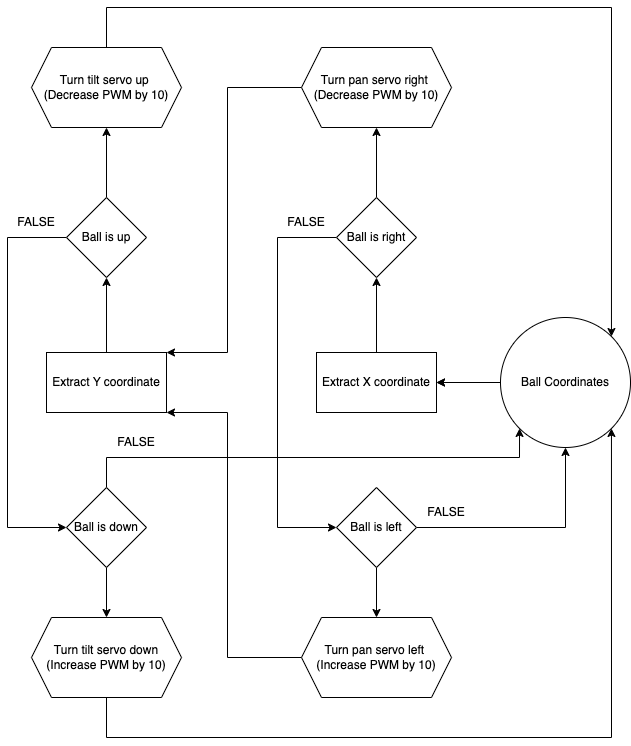

The diagram above was exported from draw.io. Its source (the exported page's mxGraphModel, read from the mxfile embedded in the PNG):
<mxGraphModel dx="1194" dy="790" grid="1" gridSize="10" guides="1" tooltips="1" connect="1" arrows="1" fold="1" page="1" pageScale="1" pageWidth="827" pageHeight="1169" math="0" shadow="0">
  <root>
    <mxCell id="WIyWlLk6GJQsqaUBKTNV-0" />
    <mxCell id="WIyWlLk6GJQsqaUBKTNV-1" parent="WIyWlLk6GJQsqaUBKTNV-0" />
    <mxCell id="Gz6oNsr_rAY0ia6_TrRK-3" value="" style="edgeStyle=orthogonalEdgeStyle;rounded=0;orthogonalLoop=1;jettySize=auto;html=1;" parent="WIyWlLk6GJQsqaUBKTNV-1" source="Gz6oNsr_rAY0ia6_TrRK-0" target="Gz6oNsr_rAY0ia6_TrRK-2" edge="1">
      <mxGeometry relative="1" as="geometry" />
    </mxCell>
    <mxCell id="Gz6oNsr_rAY0ia6_TrRK-0" value="Ball Coordinates" style="ellipse;whiteSpace=wrap;html=1;aspect=fixed;" parent="WIyWlLk6GJQsqaUBKTNV-1" vertex="1">
      <mxGeometry x="583" y="520" width="130" height="130" as="geometry" />
    </mxCell>
    <mxCell id="Gz6oNsr_rAY0ia6_TrRK-16" value="" style="edgeStyle=orthogonalEdgeStyle;rounded=0;orthogonalLoop=1;jettySize=auto;html=1;" parent="WIyWlLk6GJQsqaUBKTNV-1" source="Gz6oNsr_rAY0ia6_TrRK-2" target="Gz6oNsr_rAY0ia6_TrRK-15" edge="1">
      <mxGeometry relative="1" as="geometry" />
    </mxCell>
    <mxCell id="Gz6oNsr_rAY0ia6_TrRK-27" style="edgeStyle=orthogonalEdgeStyle;rounded=0;orthogonalLoop=1;jettySize=auto;html=1;entryX=0.5;entryY=1;entryDx=0;entryDy=0;" parent="WIyWlLk6GJQsqaUBKTNV-1" source="Gz6oNsr_rAY0ia6_TrRK-4" target="Gz6oNsr_rAY0ia6_TrRK-6" edge="1">
      <mxGeometry relative="1" as="geometry" />
    </mxCell>
    <mxCell id="Gz6oNsr_rAY0ia6_TrRK-4" value="Extract Y coordinate" style="whiteSpace=wrap;html=1;" parent="WIyWlLk6GJQsqaUBKTNV-1" vertex="1">
      <mxGeometry x="129" y="555" width="120" height="60" as="geometry" />
    </mxCell>
    <mxCell id="Gz6oNsr_rAY0ia6_TrRK-30" style="edgeStyle=orthogonalEdgeStyle;rounded=0;orthogonalLoop=1;jettySize=auto;html=1;entryX=0.5;entryY=1;entryDx=0;entryDy=0;" parent="WIyWlLk6GJQsqaUBKTNV-1" source="Gz6oNsr_rAY0ia6_TrRK-6" target="Gz6oNsr_rAY0ia6_TrRK-14" edge="1">
      <mxGeometry relative="1" as="geometry" />
    </mxCell>
    <mxCell id="lPHWUSdXbT3NGirdvRvQ-4" style="edgeStyle=orthogonalEdgeStyle;rounded=0;orthogonalLoop=1;jettySize=auto;html=1;entryX=0;entryY=0.5;entryDx=0;entryDy=0;" edge="1" parent="WIyWlLk6GJQsqaUBKTNV-1" source="Gz6oNsr_rAY0ia6_TrRK-6" target="Gz6oNsr_rAY0ia6_TrRK-8">
      <mxGeometry relative="1" as="geometry">
        <Array as="points">
          <mxPoint x="90" y="440" />
          <mxPoint x="90" y="730" />
        </Array>
      </mxGeometry>
    </mxCell>
    <mxCell id="Gz6oNsr_rAY0ia6_TrRK-6" value="Ball is up" style="rhombus;whiteSpace=wrap;html=1;" parent="WIyWlLk6GJQsqaUBKTNV-1" vertex="1">
      <mxGeometry x="149" y="400" width="80" height="80" as="geometry" />
    </mxCell>
    <mxCell id="Gz6oNsr_rAY0ia6_TrRK-11" value="" style="edgeStyle=orthogonalEdgeStyle;rounded=0;orthogonalLoop=1;jettySize=auto;html=1;" parent="WIyWlLk6GJQsqaUBKTNV-1" source="Gz6oNsr_rAY0ia6_TrRK-8" target="Gz6oNsr_rAY0ia6_TrRK-10" edge="1">
      <mxGeometry relative="1" as="geometry" />
    </mxCell>
    <mxCell id="lPHWUSdXbT3NGirdvRvQ-8" style="edgeStyle=orthogonalEdgeStyle;rounded=0;orthogonalLoop=1;jettySize=auto;html=1;entryX=0;entryY=1;entryDx=0;entryDy=0;" edge="1" parent="WIyWlLk6GJQsqaUBKTNV-1" source="Gz6oNsr_rAY0ia6_TrRK-8" target="Gz6oNsr_rAY0ia6_TrRK-0">
      <mxGeometry relative="1" as="geometry">
        <Array as="points">
          <mxPoint x="189" y="660" />
          <mxPoint x="602" y="660" />
        </Array>
      </mxGeometry>
    </mxCell>
    <mxCell id="Gz6oNsr_rAY0ia6_TrRK-8" value="Ball is down" style="rhombus;whiteSpace=wrap;html=1;" parent="WIyWlLk6GJQsqaUBKTNV-1" vertex="1">
      <mxGeometry x="149" y="690" width="80" height="80" as="geometry" />
    </mxCell>
    <mxCell id="lPHWUSdXbT3NGirdvRvQ-10" style="edgeStyle=orthogonalEdgeStyle;rounded=0;orthogonalLoop=1;jettySize=auto;html=1;entryX=1;entryY=1;entryDx=0;entryDy=0;" edge="1" parent="WIyWlLk6GJQsqaUBKTNV-1" source="Gz6oNsr_rAY0ia6_TrRK-10" target="Gz6oNsr_rAY0ia6_TrRK-0">
      <mxGeometry relative="1" as="geometry">
        <Array as="points">
          <mxPoint x="189" y="940" />
          <mxPoint x="694" y="940" />
        </Array>
      </mxGeometry>
    </mxCell>
    <mxCell id="Gz6oNsr_rAY0ia6_TrRK-10" value="Turn tilt servo down (Increase PWM by 10)" style="shape=hexagon;perimeter=hexagonPerimeter2;whiteSpace=wrap;html=1;fixedSize=1;" parent="WIyWlLk6GJQsqaUBKTNV-1" vertex="1">
      <mxGeometry x="114" y="820" width="150" height="80" as="geometry" />
    </mxCell>
    <mxCell id="lPHWUSdXbT3NGirdvRvQ-7" style="edgeStyle=orthogonalEdgeStyle;rounded=0;orthogonalLoop=1;jettySize=auto;html=1;entryX=1;entryY=0;entryDx=0;entryDy=0;" edge="1" parent="WIyWlLk6GJQsqaUBKTNV-1" source="Gz6oNsr_rAY0ia6_TrRK-14" target="Gz6oNsr_rAY0ia6_TrRK-0">
      <mxGeometry relative="1" as="geometry">
        <Array as="points">
          <mxPoint x="189" y="210" />
          <mxPoint x="694" y="210" />
        </Array>
      </mxGeometry>
    </mxCell>
    <mxCell id="Gz6oNsr_rAY0ia6_TrRK-14" value="Turn tilt servo up&amp;nbsp;&lt;div&gt;(Decrease PWM by 10)&lt;/div&gt;" style="shape=hexagon;perimeter=hexagonPerimeter2;whiteSpace=wrap;html=1;fixedSize=1;" parent="WIyWlLk6GJQsqaUBKTNV-1" vertex="1">
      <mxGeometry x="114" y="250" width="150" height="80" as="geometry" />
    </mxCell>
    <mxCell id="Gz6oNsr_rAY0ia6_TrRK-21" value="" style="edgeStyle=orthogonalEdgeStyle;rounded=0;orthogonalLoop=1;jettySize=auto;html=1;entryX=0.5;entryY=1;entryDx=0;entryDy=0;" parent="WIyWlLk6GJQsqaUBKTNV-1" source="Gz6oNsr_rAY0ia6_TrRK-15" target="Gz6oNsr_rAY0ia6_TrRK-19" edge="1">
      <mxGeometry relative="1" as="geometry">
        <mxPoint x="543" y="284" as="targetPoint" />
        <Array as="points">
          <mxPoint x="459" y="330" />
        </Array>
      </mxGeometry>
    </mxCell>
    <mxCell id="lPHWUSdXbT3NGirdvRvQ-0" style="edgeStyle=orthogonalEdgeStyle;rounded=0;orthogonalLoop=1;jettySize=auto;html=1;entryX=0;entryY=0.5;entryDx=0;entryDy=0;" edge="1" parent="WIyWlLk6GJQsqaUBKTNV-1" source="Gz6oNsr_rAY0ia6_TrRK-15" target="Gz6oNsr_rAY0ia6_TrRK-17">
      <mxGeometry relative="1" as="geometry">
        <Array as="points">
          <mxPoint x="360" y="440" />
          <mxPoint x="360" y="730" />
        </Array>
      </mxGeometry>
    </mxCell>
    <mxCell id="Gz6oNsr_rAY0ia6_TrRK-15" value="Ball is right" style="rhombus;whiteSpace=wrap;html=1;" parent="WIyWlLk6GJQsqaUBKTNV-1" vertex="1">
      <mxGeometry x="419" y="400" width="80" height="80" as="geometry" />
    </mxCell>
    <mxCell id="Gz6oNsr_rAY0ia6_TrRK-26" style="edgeStyle=orthogonalEdgeStyle;rounded=0;orthogonalLoop=1;jettySize=auto;html=1;entryX=0.5;entryY=0;entryDx=0;entryDy=0;" parent="WIyWlLk6GJQsqaUBKTNV-1" source="Gz6oNsr_rAY0ia6_TrRK-17" target="Gz6oNsr_rAY0ia6_TrRK-24" edge="1">
      <mxGeometry relative="1" as="geometry" />
    </mxCell>
    <mxCell id="lPHWUSdXbT3NGirdvRvQ-1" style="edgeStyle=orthogonalEdgeStyle;rounded=0;orthogonalLoop=1;jettySize=auto;html=1;entryX=0.5;entryY=1;entryDx=0;entryDy=0;" edge="1" parent="WIyWlLk6GJQsqaUBKTNV-1" source="Gz6oNsr_rAY0ia6_TrRK-17" target="Gz6oNsr_rAY0ia6_TrRK-0">
      <mxGeometry relative="1" as="geometry" />
    </mxCell>
    <mxCell id="Gz6oNsr_rAY0ia6_TrRK-17" value="Ball is left" style="rhombus;whiteSpace=wrap;html=1;" parent="WIyWlLk6GJQsqaUBKTNV-1" vertex="1">
      <mxGeometry x="419" y="690" width="80" height="80" as="geometry" />
    </mxCell>
    <mxCell id="lPHWUSdXbT3NGirdvRvQ-11" style="edgeStyle=orthogonalEdgeStyle;rounded=0;orthogonalLoop=1;jettySize=auto;html=1;entryX=1;entryY=0;entryDx=0;entryDy=0;" edge="1" parent="WIyWlLk6GJQsqaUBKTNV-1" source="Gz6oNsr_rAY0ia6_TrRK-19" target="Gz6oNsr_rAY0ia6_TrRK-4">
      <mxGeometry relative="1" as="geometry">
        <Array as="points">
          <mxPoint x="310" y="290" />
          <mxPoint x="310" y="555" />
        </Array>
      </mxGeometry>
    </mxCell>
    <mxCell id="Gz6oNsr_rAY0ia6_TrRK-19" value="Turn pan servo right&amp;nbsp;&lt;div&gt;(Decrease PWM by 10)&lt;/div&gt;" style="shape=hexagon;perimeter=hexagonPerimeter2;whiteSpace=wrap;html=1;fixedSize=1;" parent="WIyWlLk6GJQsqaUBKTNV-1" vertex="1">
      <mxGeometry x="384" y="250" width="150" height="80" as="geometry" />
    </mxCell>
    <mxCell id="lPHWUSdXbT3NGirdvRvQ-12" style="edgeStyle=orthogonalEdgeStyle;rounded=0;orthogonalLoop=1;jettySize=auto;html=1;entryX=1;entryY=1;entryDx=0;entryDy=0;" edge="1" parent="WIyWlLk6GJQsqaUBKTNV-1" source="Gz6oNsr_rAY0ia6_TrRK-24" target="Gz6oNsr_rAY0ia6_TrRK-4">
      <mxGeometry relative="1" as="geometry">
        <Array as="points">
          <mxPoint x="310" y="860" />
          <mxPoint x="310" y="615" />
        </Array>
      </mxGeometry>
    </mxCell>
    <mxCell id="Gz6oNsr_rAY0ia6_TrRK-24" value="Turn pan servo left&amp;nbsp;&lt;div&gt;(Increase PWM by 10)&lt;/div&gt;" style="shape=hexagon;perimeter=hexagonPerimeter2;whiteSpace=wrap;html=1;fixedSize=1;" parent="WIyWlLk6GJQsqaUBKTNV-1" vertex="1">
      <mxGeometry x="384" y="820" width="150" height="80" as="geometry" />
    </mxCell>
    <mxCell id="Gz6oNsr_rAY0ia6_TrRK-25" value="" style="edgeStyle=orthogonalEdgeStyle;rounded=0;orthogonalLoop=1;jettySize=auto;html=1;" parent="WIyWlLk6GJQsqaUBKTNV-1" source="Gz6oNsr_rAY0ia6_TrRK-0" target="Gz6oNsr_rAY0ia6_TrRK-2" edge="1">
      <mxGeometry relative="1" as="geometry">
        <mxPoint x="569" y="585" as="sourcePoint" />
        <mxPoint x="348" y="734" as="targetPoint" />
      </mxGeometry>
    </mxCell>
    <mxCell id="Gz6oNsr_rAY0ia6_TrRK-2" value="Extract X coordinate" style="whiteSpace=wrap;html=1;" parent="WIyWlLk6GJQsqaUBKTNV-1" vertex="1">
      <mxGeometry x="399" y="555" width="120" height="60" as="geometry" />
    </mxCell>
    <mxCell id="lPHWUSdXbT3NGirdvRvQ-2" value="FALSE" style="text;html=1;align=center;verticalAlign=middle;whiteSpace=wrap;rounded=0;" vertex="1" parent="WIyWlLk6GJQsqaUBKTNV-1">
      <mxGeometry x="359" y="410" width="60" height="30" as="geometry" />
    </mxCell>
    <mxCell id="lPHWUSdXbT3NGirdvRvQ-3" value="FALSE" style="text;html=1;align=center;verticalAlign=middle;whiteSpace=wrap;rounded=0;" vertex="1" parent="WIyWlLk6GJQsqaUBKTNV-1">
      <mxGeometry x="499" y="700" width="60" height="30" as="geometry" />
    </mxCell>
    <mxCell id="lPHWUSdXbT3NGirdvRvQ-5" value="FALSE" style="text;html=1;align=center;verticalAlign=middle;whiteSpace=wrap;rounded=0;" vertex="1" parent="WIyWlLk6GJQsqaUBKTNV-1">
      <mxGeometry x="89" y="410" width="60" height="30" as="geometry" />
    </mxCell>
    <mxCell id="lPHWUSdXbT3NGirdvRvQ-9" value="FALSE" style="text;html=1;align=center;verticalAlign=middle;whiteSpace=wrap;rounded=0;" vertex="1" parent="WIyWlLk6GJQsqaUBKTNV-1">
      <mxGeometry x="189" y="630" width="60" height="30" as="geometry" />
    </mxCell>
  </root>
</mxGraphModel>